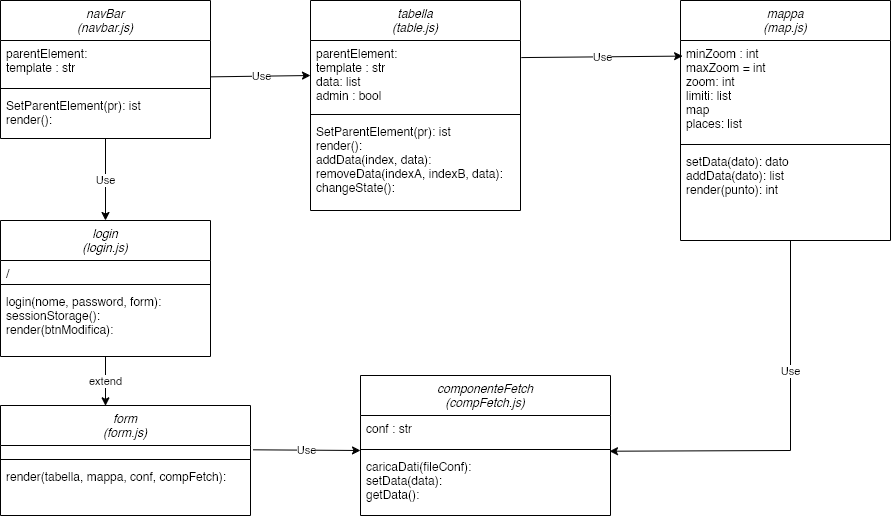

The diagram above was exported from draw.io. Its source (the exported page's mxGraphModel, read from the mxfile embedded in the PNG):
<mxGraphModel dx="955" dy="492" grid="1" gridSize="10" guides="1" tooltips="1" connect="1" arrows="1" fold="1" page="1" pageScale="1" pageWidth="827" pageHeight="1169" math="0" shadow="0">
  <root>
    <mxCell id="WIyWlLk6GJQsqaUBKTNV-0" />
    <mxCell id="WIyWlLk6GJQsqaUBKTNV-1" parent="WIyWlLk6GJQsqaUBKTNV-0" />
    <mxCell id="zkfFHV4jXpPFQw0GAbJ--0" value="navBar&#10;(navbar.js)" style="swimlane;fontStyle=2;align=center;verticalAlign=top;childLayout=stackLayout;horizontal=1;startSize=40;horizontalStack=0;resizeParent=1;resizeLast=0;collapsible=1;marginBottom=0;rounded=0;shadow=0;strokeWidth=1;" parent="WIyWlLk6GJQsqaUBKTNV-1" vertex="1">
      <mxGeometry x="250" y="70" width="210" height="138" as="geometry">
        <mxRectangle x="70" y="20" width="160" height="40" as="alternateBounds" />
      </mxGeometry>
    </mxCell>
    <mxCell id="zkfFHV4jXpPFQw0GAbJ--3" value="parentElement:&#10;template : str" style="text;align=left;verticalAlign=top;spacingLeft=4;spacingRight=4;overflow=hidden;rotatable=0;points=[[0,0.5],[1,0.5]];portConstraint=eastwest;rounded=0;shadow=0;html=0;" parent="zkfFHV4jXpPFQw0GAbJ--0" vertex="1">
      <mxGeometry y="40" width="210" height="44" as="geometry" />
    </mxCell>
    <mxCell id="zkfFHV4jXpPFQw0GAbJ--4" value="" style="line;html=1;strokeWidth=1;align=left;verticalAlign=middle;spacingTop=-1;spacingLeft=3;spacingRight=3;rotatable=0;labelPosition=right;points=[];portConstraint=eastwest;" parent="zkfFHV4jXpPFQw0GAbJ--0" vertex="1">
      <mxGeometry y="84" width="210" height="8" as="geometry" />
    </mxCell>
    <mxCell id="zkfFHV4jXpPFQw0GAbJ--5" value="SetParentElement(pr): ist &#10;render():&#10;&#10;" style="text;align=left;verticalAlign=top;spacingLeft=4;spacingRight=4;overflow=hidden;rotatable=0;points=[[0,0.5],[1,0.5]];portConstraint=eastwest;" parent="zkfFHV4jXpPFQw0GAbJ--0" vertex="1">
      <mxGeometry y="92" width="210" height="40" as="geometry" />
    </mxCell>
    <mxCell id="Ak_3nKikzRXYs2VGgVDL-0" value="tabella&#10;(table.js)" style="swimlane;fontStyle=2;align=center;verticalAlign=top;childLayout=stackLayout;horizontal=1;startSize=40;horizontalStack=0;resizeParent=1;resizeLast=0;collapsible=1;marginBottom=0;rounded=0;shadow=0;strokeWidth=1;" vertex="1" parent="WIyWlLk6GJQsqaUBKTNV-1">
      <mxGeometry x="560" y="70" width="210" height="210" as="geometry">
        <mxRectangle x="310" y="70" width="160" height="40" as="alternateBounds" />
      </mxGeometry>
    </mxCell>
    <mxCell id="Ak_3nKikzRXYs2VGgVDL-1" value="parentElement:&#10;template : str&#10;data: list&#10;admin : bool" style="text;align=left;verticalAlign=top;spacingLeft=4;spacingRight=4;overflow=hidden;rotatable=0;points=[[0,0.5],[1,0.5]];portConstraint=eastwest;rounded=0;shadow=0;html=0;" vertex="1" parent="Ak_3nKikzRXYs2VGgVDL-0">
      <mxGeometry y="40" width="210" height="70" as="geometry" />
    </mxCell>
    <mxCell id="Ak_3nKikzRXYs2VGgVDL-2" value="" style="line;html=1;strokeWidth=1;align=left;verticalAlign=middle;spacingTop=-1;spacingLeft=3;spacingRight=3;rotatable=0;labelPosition=right;points=[];portConstraint=eastwest;" vertex="1" parent="Ak_3nKikzRXYs2VGgVDL-0">
      <mxGeometry y="110" width="210" height="8" as="geometry" />
    </mxCell>
    <mxCell id="Ak_3nKikzRXYs2VGgVDL-3" value="SetParentElement(pr): ist &#10;render():&#10;addData(index, data):&#10;removeData(indexA, indexB, data): &#10;changeState():&#10;&#10;" style="text;align=left;verticalAlign=top;spacingLeft=4;spacingRight=4;overflow=hidden;rotatable=0;points=[[0,0.5],[1,0.5]];portConstraint=eastwest;" vertex="1" parent="Ak_3nKikzRXYs2VGgVDL-0">
      <mxGeometry y="118" width="210" height="92" as="geometry" />
    </mxCell>
    <mxCell id="Ak_3nKikzRXYs2VGgVDL-4" value="login&#10;(login.js)" style="swimlane;fontStyle=2;align=center;verticalAlign=top;childLayout=stackLayout;horizontal=1;startSize=40;horizontalStack=0;resizeParent=1;resizeLast=0;collapsible=1;marginBottom=0;rounded=0;shadow=0;strokeWidth=1;" vertex="1" parent="WIyWlLk6GJQsqaUBKTNV-1">
      <mxGeometry x="250" y="290" width="210" height="136" as="geometry">
        <mxRectangle x="450" y="20" width="160" height="40" as="alternateBounds" />
      </mxGeometry>
    </mxCell>
    <mxCell id="Ak_3nKikzRXYs2VGgVDL-5" value="/" style="text;align=left;verticalAlign=top;spacingLeft=4;spacingRight=4;overflow=hidden;rotatable=0;points=[[0,0.5],[1,0.5]];portConstraint=eastwest;rounded=0;shadow=0;html=0;" vertex="1" parent="Ak_3nKikzRXYs2VGgVDL-4">
      <mxGeometry y="40" width="210" height="20" as="geometry" />
    </mxCell>
    <mxCell id="Ak_3nKikzRXYs2VGgVDL-6" value="" style="line;html=1;strokeWidth=1;align=left;verticalAlign=middle;spacingTop=-1;spacingLeft=3;spacingRight=3;rotatable=0;labelPosition=right;points=[];portConstraint=eastwest;" vertex="1" parent="Ak_3nKikzRXYs2VGgVDL-4">
      <mxGeometry y="60" width="210" height="8" as="geometry" />
    </mxCell>
    <mxCell id="Ak_3nKikzRXYs2VGgVDL-7" value="login(nome, password, form):&#10;sessionStorage():&#10;render(btnModifica):" style="text;align=left;verticalAlign=top;spacingLeft=4;spacingRight=4;overflow=hidden;rotatable=0;points=[[0,0.5],[1,0.5]];portConstraint=eastwest;" vertex="1" parent="Ak_3nKikzRXYs2VGgVDL-4">
      <mxGeometry y="68" width="210" height="68" as="geometry" />
    </mxCell>
    <mxCell id="Ak_3nKikzRXYs2VGgVDL-8" value="mappa&#10;(map.js)" style="swimlane;fontStyle=2;align=center;verticalAlign=top;childLayout=stackLayout;horizontal=1;startSize=40;horizontalStack=0;resizeParent=1;resizeLast=0;collapsible=1;marginBottom=0;rounded=0;shadow=0;strokeWidth=1;" vertex="1" parent="WIyWlLk6GJQsqaUBKTNV-1">
      <mxGeometry x="930" y="70" width="210" height="240" as="geometry">
        <mxRectangle x="640" y="20" width="160" height="40" as="alternateBounds" />
      </mxGeometry>
    </mxCell>
    <mxCell id="Ak_3nKikzRXYs2VGgVDL-9" value="minZoom : int&#10;maxZoom = int&#10;zoom: int&#10;limiti: list&#10;map&#10;places: list&#10;" style="text;align=left;verticalAlign=top;spacingLeft=4;spacingRight=4;overflow=hidden;rotatable=0;points=[[0,0.5],[1,0.5]];portConstraint=eastwest;rounded=0;shadow=0;html=0;" vertex="1" parent="Ak_3nKikzRXYs2VGgVDL-8">
      <mxGeometry y="40" width="210" height="100" as="geometry" />
    </mxCell>
    <mxCell id="Ak_3nKikzRXYs2VGgVDL-10" value="" style="line;html=1;strokeWidth=1;align=left;verticalAlign=middle;spacingTop=-1;spacingLeft=3;spacingRight=3;rotatable=0;labelPosition=right;points=[];portConstraint=eastwest;" vertex="1" parent="Ak_3nKikzRXYs2VGgVDL-8">
      <mxGeometry y="140" width="210" height="8" as="geometry" />
    </mxCell>
    <mxCell id="Ak_3nKikzRXYs2VGgVDL-11" value="setData(dato): dato&#10;addData(dato): list &#10;render(punto): int&#10;&#10;" style="text;align=left;verticalAlign=top;spacingLeft=4;spacingRight=4;overflow=hidden;rotatable=0;points=[[0,0.5],[1,0.5]];portConstraint=eastwest;" vertex="1" parent="Ak_3nKikzRXYs2VGgVDL-8">
      <mxGeometry y="148" width="210" height="82" as="geometry" />
    </mxCell>
    <mxCell id="Ak_3nKikzRXYs2VGgVDL-12" value="form&#10;(form.js)" style="swimlane;fontStyle=2;align=center;verticalAlign=top;childLayout=stackLayout;horizontal=1;startSize=40;horizontalStack=0;resizeParent=1;resizeLast=0;collapsible=1;marginBottom=0;rounded=0;shadow=0;strokeWidth=1;" vertex="1" parent="WIyWlLk6GJQsqaUBKTNV-1">
      <mxGeometry x="250" y="475" width="250" height="110" as="geometry">
        <mxRectangle x="80" y="240" width="160" height="40" as="alternateBounds" />
      </mxGeometry>
    </mxCell>
    <mxCell id="Ak_3nKikzRXYs2VGgVDL-13" value="&#10;" style="text;align=left;verticalAlign=top;spacingLeft=4;spacingRight=4;overflow=hidden;rotatable=0;points=[[0,0.5],[1,0.5]];portConstraint=eastwest;rounded=0;shadow=0;html=0;" vertex="1" parent="Ak_3nKikzRXYs2VGgVDL-12">
      <mxGeometry y="40" width="250" height="10" as="geometry" />
    </mxCell>
    <mxCell id="Ak_3nKikzRXYs2VGgVDL-14" value="" style="line;html=1;strokeWidth=1;align=left;verticalAlign=middle;spacingTop=-1;spacingLeft=3;spacingRight=3;rotatable=0;labelPosition=right;points=[];portConstraint=eastwest;" vertex="1" parent="Ak_3nKikzRXYs2VGgVDL-12">
      <mxGeometry y="50" width="250" height="8" as="geometry" />
    </mxCell>
    <mxCell id="Ak_3nKikzRXYs2VGgVDL-15" value="render(tabella, mappa, conf, compFetch):&#10;" style="text;align=left;verticalAlign=top;spacingLeft=4;spacingRight=4;overflow=hidden;rotatable=0;points=[[0,0.5],[1,0.5]];portConstraint=eastwest;" vertex="1" parent="Ak_3nKikzRXYs2VGgVDL-12">
      <mxGeometry y="58" width="250" height="52" as="geometry" />
    </mxCell>
    <mxCell id="Ak_3nKikzRXYs2VGgVDL-16" value="componenteFetch&#10;(compFetch.js)" style="swimlane;fontStyle=2;align=center;verticalAlign=top;childLayout=stackLayout;horizontal=1;startSize=40;horizontalStack=0;resizeParent=1;resizeLast=0;collapsible=1;marginBottom=0;rounded=0;shadow=0;strokeWidth=1;" vertex="1" parent="WIyWlLk6GJQsqaUBKTNV-1">
      <mxGeometry x="610" y="445" width="250" height="140" as="geometry">
        <mxRectangle x="270" y="260" width="160" height="40" as="alternateBounds" />
      </mxGeometry>
    </mxCell>
    <mxCell id="Ak_3nKikzRXYs2VGgVDL-17" value="conf : str" style="text;align=left;verticalAlign=top;spacingLeft=4;spacingRight=4;overflow=hidden;rotatable=0;points=[[0,0.5],[1,0.5]];portConstraint=eastwest;rounded=0;shadow=0;html=0;" vertex="1" parent="Ak_3nKikzRXYs2VGgVDL-16">
      <mxGeometry y="40" width="250" height="30" as="geometry" />
    </mxCell>
    <mxCell id="Ak_3nKikzRXYs2VGgVDL-18" value="" style="line;html=1;strokeWidth=1;align=left;verticalAlign=middle;spacingTop=-1;spacingLeft=3;spacingRight=3;rotatable=0;labelPosition=right;points=[];portConstraint=eastwest;" vertex="1" parent="Ak_3nKikzRXYs2VGgVDL-16">
      <mxGeometry y="70" width="250" height="8" as="geometry" />
    </mxCell>
    <mxCell id="Ak_3nKikzRXYs2VGgVDL-19" value="caricaDati(fileConf):&#10;setData(data):&#10;getData(): " style="text;align=left;verticalAlign=top;spacingLeft=4;spacingRight=4;overflow=hidden;rotatable=0;points=[[0,0.5],[1,0.5]];portConstraint=eastwest;" vertex="1" parent="Ak_3nKikzRXYs2VGgVDL-16">
      <mxGeometry y="78" width="250" height="62" as="geometry" />
    </mxCell>
    <mxCell id="Ak_3nKikzRXYs2VGgVDL-23" value="" style="endArrow=classic;html=1;rounded=0;exitX=1.002;exitY=0.826;exitDx=0;exitDy=0;exitPerimeter=0;entryX=0;entryY=0.5;entryDx=0;entryDy=0;" edge="1" parent="WIyWlLk6GJQsqaUBKTNV-1" source="zkfFHV4jXpPFQw0GAbJ--3" target="Ak_3nKikzRXYs2VGgVDL-1">
      <mxGeometry relative="1" as="geometry">
        <mxPoint x="939" y="205" as="sourcePoint" />
        <mxPoint x="810" y="182" as="targetPoint" />
      </mxGeometry>
    </mxCell>
    <mxCell id="Ak_3nKikzRXYs2VGgVDL-24" value="Use" style="edgeLabel;resizable=0;html=1;;align=center;verticalAlign=middle;" connectable="0" vertex="1" parent="Ak_3nKikzRXYs2VGgVDL-23">
      <mxGeometry relative="1" as="geometry" />
    </mxCell>
    <mxCell id="Ak_3nKikzRXYs2VGgVDL-25" value="" style="endArrow=classic;html=1;rounded=0;exitX=1.004;exitY=0.244;exitDx=0;exitDy=0;exitPerimeter=0;entryX=0.01;entryY=0.156;entryDx=0;entryDy=0;entryPerimeter=0;" edge="1" parent="WIyWlLk6GJQsqaUBKTNV-1" source="Ak_3nKikzRXYs2VGgVDL-1" target="Ak_3nKikzRXYs2VGgVDL-9">
      <mxGeometry relative="1" as="geometry">
        <mxPoint x="470" y="156" as="sourcePoint" />
        <mxPoint x="920" y="130" as="targetPoint" />
      </mxGeometry>
    </mxCell>
    <mxCell id="Ak_3nKikzRXYs2VGgVDL-26" value="Use" style="edgeLabel;resizable=0;html=1;;align=center;verticalAlign=middle;" connectable="0" vertex="1" parent="Ak_3nKikzRXYs2VGgVDL-25">
      <mxGeometry relative="1" as="geometry" />
    </mxCell>
    <mxCell id="Ak_3nKikzRXYs2VGgVDL-27" value="" style="endArrow=classic;html=1;rounded=0;entryX=0.996;entryY=0.715;entryDx=0;entryDy=0;entryPerimeter=0;" edge="1" parent="WIyWlLk6GJQsqaUBKTNV-1" target="Ak_3nKikzRXYs2VGgVDL-18">
      <mxGeometry relative="1" as="geometry">
        <mxPoint x="1040" y="310" as="sourcePoint" />
        <mxPoint x="942" y="136" as="targetPoint" />
        <Array as="points">
          <mxPoint x="1040" y="520" />
        </Array>
      </mxGeometry>
    </mxCell>
    <mxCell id="Ak_3nKikzRXYs2VGgVDL-28" value="Use" style="edgeLabel;resizable=0;html=1;;align=center;verticalAlign=middle;" connectable="0" vertex="1" parent="Ak_3nKikzRXYs2VGgVDL-27">
      <mxGeometry relative="1" as="geometry">
        <mxPoint y="-65" as="offset" />
      </mxGeometry>
    </mxCell>
    <mxCell id="Ak_3nKikzRXYs2VGgVDL-30" value="" style="endArrow=classic;html=1;rounded=0;exitX=0.5;exitY=1;exitDx=0;exitDy=0;entryX=0.5;entryY=0;entryDx=0;entryDy=0;" edge="1" parent="WIyWlLk6GJQsqaUBKTNV-1" source="zkfFHV4jXpPFQw0GAbJ--0" target="Ak_3nKikzRXYs2VGgVDL-4">
      <mxGeometry relative="1" as="geometry">
        <mxPoint x="470" y="156" as="sourcePoint" />
        <mxPoint x="570" y="155" as="targetPoint" />
      </mxGeometry>
    </mxCell>
    <mxCell id="Ak_3nKikzRXYs2VGgVDL-31" value="Use" style="edgeLabel;resizable=0;html=1;;align=center;verticalAlign=middle;" connectable="0" vertex="1" parent="Ak_3nKikzRXYs2VGgVDL-30">
      <mxGeometry relative="1" as="geometry" />
    </mxCell>
    <mxCell id="Ak_3nKikzRXYs2VGgVDL-33" value="" style="endArrow=classic;html=1;rounded=0;exitX=0.5;exitY=1;exitDx=0;exitDy=0;entryX=0.42;entryY=0.003;entryDx=0;entryDy=0;entryPerimeter=0;" edge="1" parent="WIyWlLk6GJQsqaUBKTNV-1" source="Ak_3nKikzRXYs2VGgVDL-4" target="Ak_3nKikzRXYs2VGgVDL-12">
      <mxGeometry relative="1" as="geometry">
        <mxPoint x="350" y="430" as="sourcePoint" />
        <mxPoint x="355" y="470" as="targetPoint" />
      </mxGeometry>
    </mxCell>
    <mxCell id="Ak_3nKikzRXYs2VGgVDL-34" value="extend" style="edgeLabel;resizable=0;html=1;;align=center;verticalAlign=middle;" connectable="0" vertex="1" parent="Ak_3nKikzRXYs2VGgVDL-33">
      <mxGeometry relative="1" as="geometry" />
    </mxCell>
    <mxCell id="Ak_3nKikzRXYs2VGgVDL-35" value="" style="endArrow=classic;html=1;rounded=0;exitX=1.011;exitY=0.431;exitDx=0;exitDy=0;exitPerimeter=0;" edge="1" parent="WIyWlLk6GJQsqaUBKTNV-1" source="Ak_3nKikzRXYs2VGgVDL-13">
      <mxGeometry relative="1" as="geometry">
        <mxPoint x="365" y="436" as="sourcePoint" />
        <mxPoint x="610" y="520" as="targetPoint" />
      </mxGeometry>
    </mxCell>
    <mxCell id="Ak_3nKikzRXYs2VGgVDL-36" value="Use" style="edgeLabel;resizable=0;html=1;;align=center;verticalAlign=middle;" connectable="0" vertex="1" parent="Ak_3nKikzRXYs2VGgVDL-35">
      <mxGeometry relative="1" as="geometry" />
    </mxCell>
  </root>
</mxGraphModel>